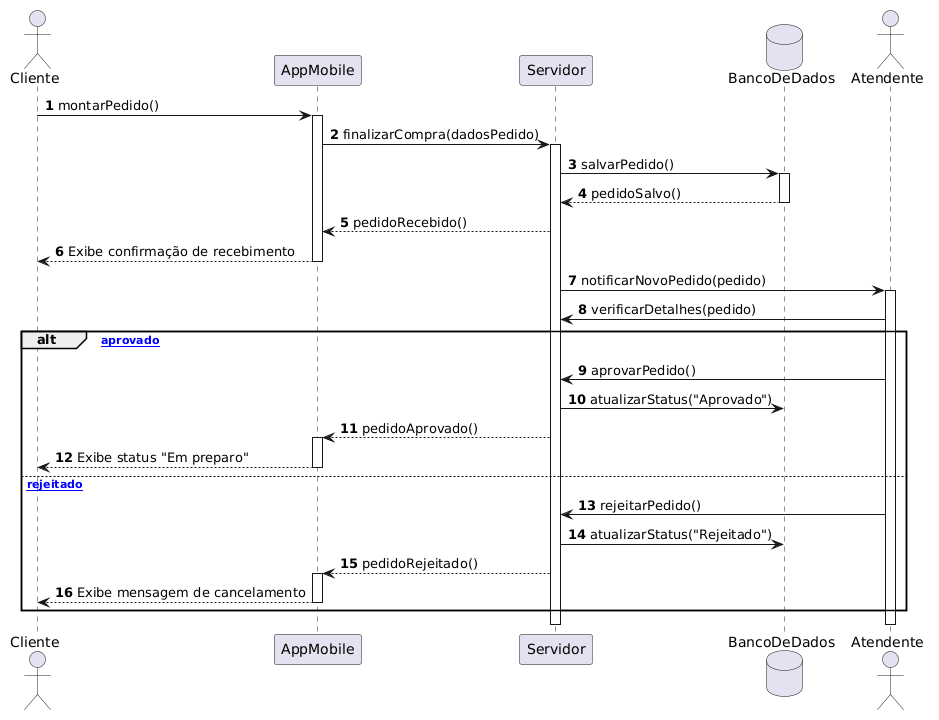

The diagram above was rendered by PlantUML. Its source (embedded in the PNG):
@startuml
autonumber
 
actor "Cliente" as Cliente
participant "AppMobile" as App
participant "Servidor" as Servidor
database "BancoDeDados" as DB
actor "Atendente" as Atendente
 
Cliente -> App: montarPedido()
activate App
 
App -> Servidor: finalizarCompra(dadosPedido)
activate Servidor
 
Servidor -> DB: salvarPedido()
activate DB
DB --> Servidor: pedidoSalvo()
deactivate DB
 
Servidor --> App: pedidoRecebido()
App --> Cliente: Exibe confirmação de recebimento
deactivate App
 
Servidor -> Atendente: notificarNovoPedido(pedido)
activate Atendente
 
Atendente -> Servidor: verificarDetalhes(pedido)
 
alt [Pedido aprovado]
    Atendente -> Servidor: aprovarPedido()
    Servidor -> DB: atualizarStatus("Aprovado")
    Servidor --> App: pedidoAprovado()
    activate App
    App --> Cliente: Exibe status "Em preparo"
    deactivate App
else [Pedido rejeitado]
    Atendente -> Servidor: rejeitarPedido()
    Servidor -> DB: atualizarStatus("Rejeitado")
    Servidor --> App: pedidoRejeitado()
    activate App
    App --> Cliente: Exibe mensagem de cancelamento
    deactivate App
end
 
deactivate Atendente
deactivate Servidor
@enduml